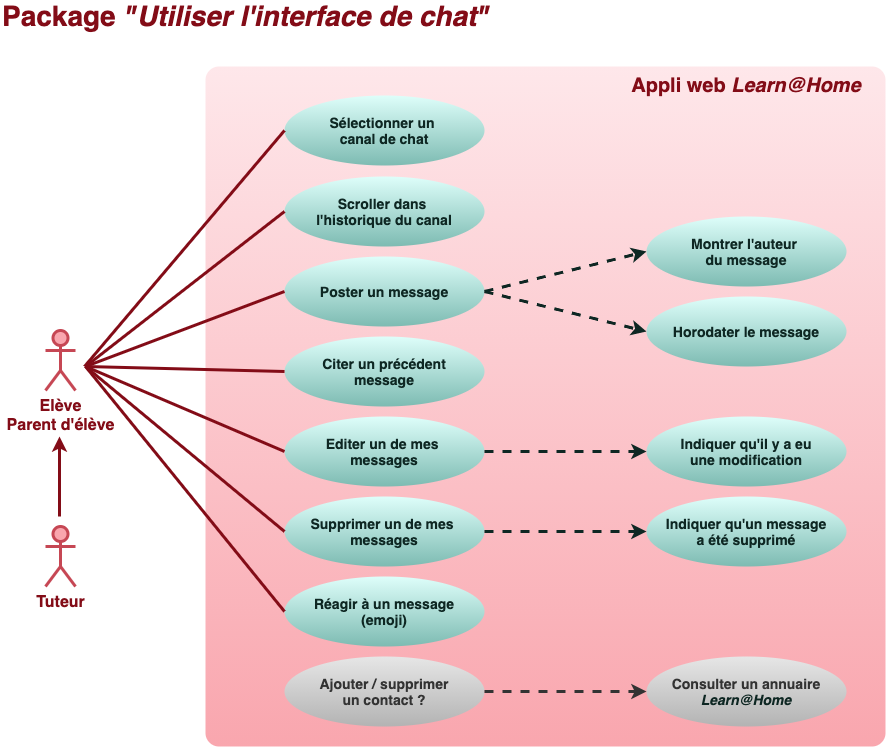

The diagram above was exported from draw.io. Its source (the exported page's mxGraphModel, read from the mxfile embedded in the PNG):
<mxGraphModel dx="972" dy="757" grid="0" gridSize="10" guides="1" tooltips="1" connect="1" arrows="1" fold="1" page="1" pageScale="1" pageWidth="1169" pageHeight="827" background="#ffffff" math="0" shadow="0">
  <root>
    <mxCell id="0" />
    <mxCell id="1" parent="0" />
    <mxCell id="2" value="&lt;font style=&quot;font-size: 16px&quot;&gt;Elève&lt;br&gt;Parent d'élève&lt;/font&gt;" style="shape=umlActor;verticalLabelPosition=bottom;verticalAlign=top;html=1;strokeWidth=3;strokeColor=#C64754;fillColor=#f9a6ae;fontColor=#830C17;fontStyle=1" parent="1" vertex="1">
      <mxGeometry x="80" y="384" width="30" height="60" as="geometry" />
    </mxCell>
    <mxCell id="9" value="&lt;font size=&quot;1&quot; color=&quot;#830c17&quot;&gt;&lt;span style=&quot;font-size: 28px&quot;&gt;&lt;b&gt;Package &lt;/b&gt;&lt;i style=&quot;font-weight: bold&quot;&gt;&quot;Utiliser l'interface de chat&quot;&lt;/i&gt;&lt;/span&gt;&lt;/font&gt;" style="text;html=1;strokeColor=none;fillColor=none;align=left;verticalAlign=middle;whiteSpace=wrap;rounded=0;fontColor=#660000;" parent="1" vertex="1">
      <mxGeometry x="35" y="60" width="502" height="20" as="geometry" />
    </mxCell>
    <mxCell id="10" value="" style="rounded=1;whiteSpace=wrap;html=1;fontColor=#660000;strokeWidth=3;strokeColor=none;fillColor=#F9A6AE;gradientColor=#fee7ea;gradientDirection=north;arcSize=2;" parent="1" vertex="1">
      <mxGeometry x="240" y="120" width="680" height="680" as="geometry" />
    </mxCell>
    <mxCell id="12" value="&lt;font style=&quot;font-size: 16px&quot;&gt;Tuteur&lt;br&gt;&lt;/font&gt;" style="shape=umlActor;verticalLabelPosition=bottom;verticalAlign=top;html=1;strokeWidth=3;strokeColor=#C64754;fillColor=#f9a6ae;fontColor=#830C17;fontStyle=1" parent="1" vertex="1">
      <mxGeometry x="80" y="580" width="30" height="60" as="geometry" />
    </mxCell>
    <mxCell id="13" value="&lt;font color=&quot;#830c17&quot;&gt;&lt;span style=&quot;font-size: 20px&quot;&gt;&lt;b&gt;Appli web&lt;i&gt; Learn@Home&lt;/i&gt;&lt;/b&gt;&lt;/span&gt;&lt;/font&gt;" style="text;html=1;strokeColor=none;fillColor=none;align=center;verticalAlign=middle;whiteSpace=wrap;rounded=0;fontColor=#660000;" parent="1" vertex="1">
      <mxGeometry x="656" y="129" width="250" height="20" as="geometry" />
    </mxCell>
    <mxCell id="19" value="&lt;font style=&quot;font-size: 14px&quot;&gt;&lt;b&gt;&lt;font style=&quot;font-size: 14px&quot;&gt;Scroller dans &lt;br&gt;l'historique&amp;nbsp;&lt;/font&gt;du canal&lt;br&gt;&lt;/b&gt;&lt;/font&gt;" style="ellipse;whiteSpace=wrap;html=1;rounded=1;strokeWidth=3;fontColor=#0e2723;strokeColor=none;fillColor=#defefa;gradientColor=#7dbbb2;" parent="1" vertex="1">
      <mxGeometry x="319" y="230" width="200" height="70" as="geometry" />
    </mxCell>
    <mxCell id="31" value="" style="endArrow=none;html=1;fontColor=#0e2723;strokeWidth=3;strokeColor=#830C17;exitX=0;exitY=0.5;exitDx=0;exitDy=0;" parent="1" source="19" edge="1">
      <mxGeometry width="50" height="50" relative="1" as="geometry">
        <mxPoint x="338.5" y="292" as="sourcePoint" />
        <mxPoint x="120" y="420" as="targetPoint" />
      </mxGeometry>
    </mxCell>
    <mxCell id="37" value="&lt;font style=&quot;font-size: 14px&quot;&gt;&lt;b&gt;Sélectionner un &lt;br&gt;canal de chat&lt;br&gt;&lt;/b&gt;&lt;/font&gt;" style="ellipse;whiteSpace=wrap;html=1;rounded=1;strokeWidth=3;fontColor=#0e2723;strokeColor=none;fillColor=#defefa;gradientColor=#7dbbb2;" parent="1" vertex="1">
      <mxGeometry x="319" y="149" width="200" height="70" as="geometry" />
    </mxCell>
    <mxCell id="38" value="" style="endArrow=none;html=1;fontColor=#0e2723;strokeWidth=3;strokeColor=#830C17;exitX=0;exitY=0.5;exitDx=0;exitDy=0;" parent="1" source="37" edge="1">
      <mxGeometry width="50" height="50" relative="1" as="geometry">
        <mxPoint x="495" y="530" as="sourcePoint" />
        <mxPoint x="119" y="420" as="targetPoint" />
      </mxGeometry>
    </mxCell>
    <mxCell id="40" value="&lt;font style=&quot;font-size: 14px&quot;&gt;&lt;b&gt;Poster un message&lt;br&gt;&lt;/b&gt;&lt;/font&gt;" style="ellipse;whiteSpace=wrap;html=1;rounded=1;strokeWidth=3;fontColor=#0e2723;strokeColor=none;fillColor=#defefa;gradientColor=#7dbbb2;" vertex="1" parent="1">
      <mxGeometry x="319" y="310" width="200" height="70" as="geometry" />
    </mxCell>
    <mxCell id="41" value="&lt;font style=&quot;font-size: 14px&quot;&gt;&lt;b&gt;Editer un de mes &lt;br&gt;messages&lt;br&gt;&lt;/b&gt;&lt;/font&gt;" style="ellipse;whiteSpace=wrap;html=1;rounded=1;strokeWidth=3;fontColor=#0e2723;strokeColor=none;fillColor=#defefa;gradientColor=#7dbbb2;" vertex="1" parent="1">
      <mxGeometry x="319" y="470" width="200" height="70" as="geometry" />
    </mxCell>
    <mxCell id="42" value="&lt;font style=&quot;font-size: 14px&quot;&gt;&lt;b&gt;Réagir à un message&lt;br&gt;(emoji)&lt;br&gt;&lt;/b&gt;&lt;/font&gt;" style="ellipse;whiteSpace=wrap;html=1;rounded=1;strokeWidth=3;fontColor=#0e2723;strokeColor=none;fillColor=#defefa;gradientColor=#7dbbb2;" vertex="1" parent="1">
      <mxGeometry x="319" y="630" width="200" height="70" as="geometry" />
    </mxCell>
    <mxCell id="43" value="&lt;font style=&quot;font-size: 14px&quot;&gt;&lt;b&gt;Citer un précédent&lt;br&gt;message&lt;br&gt;&lt;/b&gt;&lt;/font&gt;" style="ellipse;whiteSpace=wrap;html=1;rounded=1;strokeWidth=3;fontColor=#0e2723;strokeColor=none;fillColor=#defefa;gradientColor=#7dbbb2;" vertex="1" parent="1">
      <mxGeometry x="319" y="390" width="200" height="70" as="geometry" />
    </mxCell>
    <mxCell id="44" value="&lt;font style=&quot;font-size: 14px&quot;&gt;&lt;b&gt;Supprimer un de mes &lt;br&gt;messages&lt;br&gt;&lt;/b&gt;&lt;/font&gt;" style="ellipse;whiteSpace=wrap;html=1;rounded=1;strokeWidth=3;fontColor=#0e2723;strokeColor=none;fillColor=#defefa;gradientColor=#7dbbb2;" vertex="1" parent="1">
      <mxGeometry x="319" y="550" width="200" height="70" as="geometry" />
    </mxCell>
    <mxCell id="45" value="&lt;font style=&quot;font-size: 14px&quot;&gt;&lt;b&gt;&lt;font color=&quot;#333333&quot;&gt;Ajouter / supprimer&lt;br&gt;un contact ?&lt;/font&gt;&lt;br&gt;&lt;/b&gt;&lt;/font&gt;" style="ellipse;whiteSpace=wrap;html=1;rounded=1;strokeWidth=3;fontColor=#0e2723;strokeColor=none;fillColor=#E6E6E6;gradientColor=#B3B3B3;" vertex="1" parent="1">
      <mxGeometry x="319" y="710" width="200" height="70" as="geometry" />
    </mxCell>
    <mxCell id="46" value="&lt;font style=&quot;font-size: 14px&quot;&gt;&lt;b&gt;Montrer l'auteur &lt;br&gt;du message&lt;br&gt;&lt;/b&gt;&lt;/font&gt;" style="ellipse;whiteSpace=wrap;html=1;rounded=1;strokeWidth=3;fontColor=#0e2723;strokeColor=none;fillColor=#defefa;gradientColor=#7dbbb2;" vertex="1" parent="1">
      <mxGeometry x="681" y="270" width="200" height="70" as="geometry" />
    </mxCell>
    <mxCell id="47" value="&lt;font style=&quot;font-size: 14px&quot;&gt;&lt;b&gt;Horodater le message&lt;br&gt;&lt;/b&gt;&lt;/font&gt;" style="ellipse;whiteSpace=wrap;html=1;rounded=1;strokeWidth=3;fontColor=#0e2723;strokeColor=none;fillColor=#defefa;gradientColor=#7dbbb2;" vertex="1" parent="1">
      <mxGeometry x="681" y="350" width="200" height="70" as="geometry" />
    </mxCell>
    <mxCell id="48" value="&lt;font style=&quot;font-size: 14px&quot;&gt;&lt;b&gt;Indiquer qu'il y a eu&lt;br&gt;une modification&lt;br&gt;&lt;/b&gt;&lt;/font&gt;" style="ellipse;whiteSpace=wrap;html=1;rounded=1;strokeWidth=3;fontColor=#0e2723;strokeColor=none;fillColor=#defefa;gradientColor=#7dbbb2;" vertex="1" parent="1">
      <mxGeometry x="681" y="470" width="200" height="70" as="geometry" />
    </mxCell>
    <mxCell id="49" value="&lt;font style=&quot;font-size: 14px&quot;&gt;&lt;b&gt;Indiquer qu'un message&lt;br&gt;a été supprimé&lt;br&gt;&lt;/b&gt;&lt;/font&gt;" style="ellipse;whiteSpace=wrap;html=1;rounded=1;strokeWidth=3;fontColor=#0e2723;strokeColor=none;fillColor=#defefa;gradientColor=#7dbbb2;" vertex="1" parent="1">
      <mxGeometry x="681" y="550" width="200" height="70" as="geometry" />
    </mxCell>
    <mxCell id="51" value="&lt;font style=&quot;font-size: 14px&quot;&gt;&lt;b&gt;&lt;font color=&quot;#333333&quot;&gt;Consulter un annuaire&lt;br&gt;&lt;/font&gt;&lt;i&gt;Learn@Home&lt;/i&gt;&lt;br&gt;&lt;/b&gt;&lt;/font&gt;" style="ellipse;whiteSpace=wrap;html=1;rounded=1;strokeWidth=3;fontColor=#0e2723;strokeColor=none;fillColor=#E6E6E6;gradientColor=#B3B3B3;" vertex="1" parent="1">
      <mxGeometry x="681" y="710" width="200" height="70" as="geometry" />
    </mxCell>
    <mxCell id="52" value="" style="endArrow=classic;html=1;fontColor=#0e2723;strokeColor=#0E2723;strokeWidth=3;exitX=1;exitY=0.5;exitDx=0;exitDy=0;dashed=1;entryX=0;entryY=0.5;entryDx=0;entryDy=0;" edge="1" parent="1" source="40" target="46">
      <mxGeometry width="50" height="50" relative="1" as="geometry">
        <mxPoint x="520" y="935" as="sourcePoint" />
        <mxPoint x="682" y="895" as="targetPoint" />
      </mxGeometry>
    </mxCell>
    <mxCell id="53" value="" style="endArrow=classic;html=1;fontColor=#0e2723;strokeColor=#0E2723;strokeWidth=3;exitX=1;exitY=0.5;exitDx=0;exitDy=0;dashed=1;entryX=0;entryY=0.5;entryDx=0;entryDy=0;" edge="1" parent="1" source="40" target="47">
      <mxGeometry width="50" height="50" relative="1" as="geometry">
        <mxPoint x="529" y="355" as="sourcePoint" />
        <mxPoint x="691" y="315" as="targetPoint" />
      </mxGeometry>
    </mxCell>
    <mxCell id="54" value="" style="endArrow=classic;html=1;fontColor=#0e2723;strokeColor=#0E2723;strokeWidth=3;exitX=1;exitY=0.5;exitDx=0;exitDy=0;dashed=1;entryX=0;entryY=0.5;entryDx=0;entryDy=0;" edge="1" parent="1" source="44" target="49">
      <mxGeometry width="50" height="50" relative="1" as="geometry">
        <mxPoint x="529" y="355" as="sourcePoint" />
        <mxPoint x="691" y="315" as="targetPoint" />
      </mxGeometry>
    </mxCell>
    <mxCell id="55" value="" style="endArrow=classic;html=1;fontColor=#0e2723;strokeColor=#0E2723;strokeWidth=3;exitX=1;exitY=0.5;exitDx=0;exitDy=0;dashed=1;entryX=0;entryY=0.5;entryDx=0;entryDy=0;" edge="1" parent="1" source="41" target="48">
      <mxGeometry width="50" height="50" relative="1" as="geometry">
        <mxPoint x="539" y="365" as="sourcePoint" />
        <mxPoint x="701" y="325" as="targetPoint" />
      </mxGeometry>
    </mxCell>
    <mxCell id="56" value="" style="endArrow=classic;html=1;fontColor=#0e2723;strokeWidth=3;exitX=1;exitY=0.5;exitDx=0;exitDy=0;dashed=1;entryX=0;entryY=0.5;entryDx=0;entryDy=0;strokeColor=#333333;" edge="1" parent="1" source="45" target="51">
      <mxGeometry width="50" height="50" relative="1" as="geometry">
        <mxPoint x="549" y="375" as="sourcePoint" />
        <mxPoint x="711" y="335" as="targetPoint" />
      </mxGeometry>
    </mxCell>
    <mxCell id="57" value="" style="endArrow=none;html=1;fontColor=#0e2723;strokeWidth=3;strokeColor=#830C17;exitX=0;exitY=0.5;exitDx=0;exitDy=0;" edge="1" parent="1" source="43">
      <mxGeometry width="50" height="50" relative="1" as="geometry">
        <mxPoint x="329" y="275" as="sourcePoint" />
        <mxPoint x="120" y="420" as="targetPoint" />
      </mxGeometry>
    </mxCell>
    <mxCell id="58" value="" style="endArrow=none;html=1;fontColor=#0e2723;strokeWidth=3;strokeColor=#830C17;exitX=0;exitY=0.5;exitDx=0;exitDy=0;" edge="1" parent="1" source="41">
      <mxGeometry width="50" height="50" relative="1" as="geometry">
        <mxPoint x="339" y="285" as="sourcePoint" />
        <mxPoint x="120" y="420" as="targetPoint" />
      </mxGeometry>
    </mxCell>
    <mxCell id="59" value="" style="endArrow=none;html=1;fontColor=#0e2723;strokeWidth=3;strokeColor=#830C17;exitX=0;exitY=0.5;exitDx=0;exitDy=0;" edge="1" parent="1" source="44">
      <mxGeometry width="50" height="50" relative="1" as="geometry">
        <mxPoint x="349" y="295" as="sourcePoint" />
        <mxPoint x="120" y="420" as="targetPoint" />
      </mxGeometry>
    </mxCell>
    <mxCell id="60" value="" style="endArrow=none;html=1;fontColor=#0e2723;strokeWidth=3;strokeColor=#830C17;exitX=0;exitY=0.5;exitDx=0;exitDy=0;" edge="1" parent="1" source="42">
      <mxGeometry width="50" height="50" relative="1" as="geometry">
        <mxPoint x="359" y="305" as="sourcePoint" />
        <mxPoint x="120" y="420" as="targetPoint" />
      </mxGeometry>
    </mxCell>
    <mxCell id="61" value="" style="endArrow=none;html=1;fontColor=#0e2723;strokeWidth=3;strokeColor=#830C17;exitX=0;exitY=0.5;exitDx=0;exitDy=0;" edge="1" parent="1" source="40">
      <mxGeometry width="50" height="50" relative="1" as="geometry">
        <mxPoint x="329" y="435" as="sourcePoint" />
        <mxPoint x="120" y="420" as="targetPoint" />
      </mxGeometry>
    </mxCell>
    <mxCell id="67" value="" style="endArrow=classic;html=1;fontColor=#0e2723;strokeWidth=3;strokeColor=#830C17;" edge="1" parent="1">
      <mxGeometry width="50" height="50" relative="1" as="geometry">
        <mxPoint x="94" y="570" as="sourcePoint" />
        <mxPoint x="94" y="490" as="targetPoint" />
      </mxGeometry>
    </mxCell>
  </root>
</mxGraphModel>